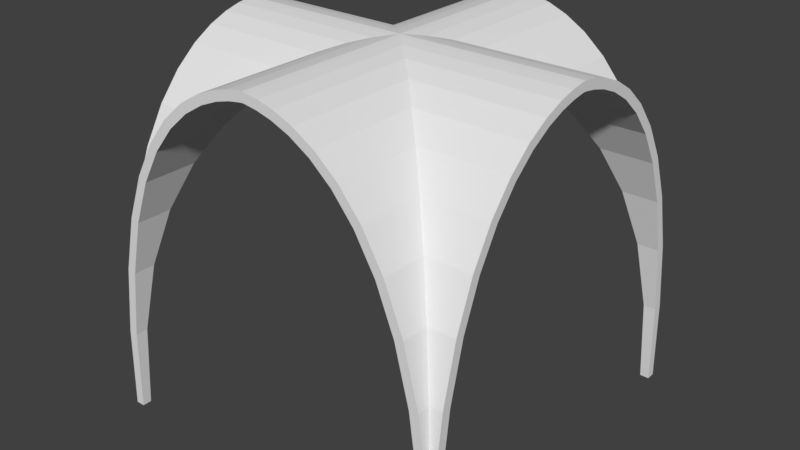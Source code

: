 # Source: Church_Vault_8x8x0_2.blend  (saved by Blender 2.79.0; exported with 4.5.12 LTS)
import bpy
from mathutils import Matrix  # noqa: F401  (used for matrix-valued properties, if any)

bpy.ops.wm.read_factory_settings(use_empty=True)
scene = bpy.context.scene
scene.name = 'Scene'

# ---- collections
col_collection_1 = bpy.data.collections.new('Collection 1'); scene.collection.children.link(col_collection_1)

# ---- world
world_world = bpy.data.worlds.new('World'); scene.world = world_world
world_world.color = (0.05088, 0.05088, 0.05088)
world_world.use_sun_shadow = False
world_world.sun_shadow_jitter_overblur = 0.0
world_world.cycles.sampling_method = 'MANUAL'

# ---- meshes
me_church_vault_8x8x0_2 = bpy.data.meshes.new('Church Vault 8x8x0_2')
me_church_vault_8x8x0_2.from_pydata([(-2.827, 2.827, 5.531), (2.827, 2.827, 5.531), (-3.8, -3.8, 1.748e-07), (3.8, -3.8, 1.748e-07), (3.726, -3.726, 1.819), (-3.726, -3.726, 1.819), (1.931, 1.931, 6.841), (-1.931, 1.931, 6.841), (-2.391, 2.391, 6.282), (2.391, 2.391, 6.282), (-0.09245, 0.09245, 7.787), (0.09245, 0.09245, 7.787), (1.472, -1.472, 7.238), (-1.472, -1.472, 7.238), (1.931, -1.931, 6.841), (-1.931, -1.931, 6.841), (0.0, 0.0, 7.798), (0.324, 0.324, 7.75), (-0.324, 0.324, 7.75), (-1.035, -1.035, 7.503), (1.035, -1.035, 7.503), (3.521, 3.521, 3.329), (-3.521, 3.521, 3.329), (0.324, -0.324, 7.75), (-0.324, -0.324, 7.75), (-0.09245, -0.09245, 7.787), (0.09245, -0.09245, 7.787), (-3.212, 3.212, 4.557), (3.212, 3.212, 4.557), (-0.6451, 0.6451, 7.664), (0.6451, 0.6451, 7.664), (1.472, 1.472, 7.238), (-1.472, 1.472, 7.238), (-3.8, 3.8, 1.748e-07), (3.8, 3.8, 1.748e-07), (-1.035, 1.035, 7.503), (1.035, 1.035, 7.503), (3.726, 3.726, 1.819), (-3.726, 3.726, 1.819), (-0.6451, -0.6451, 7.664), (0.6451, -0.6451, 7.664), (3.521, -3.521, 3.329), (-3.521, -3.521, 3.329), (-2.391, -2.391, 6.282), (2.391, -2.391, 6.282), (-2.827, -2.827, 5.531), (2.827, -2.827, 5.531), (-3.212, -3.212, 4.557), (3.212, -3.212, 4.557), (4.0, 4.0, -1.748e-07), (4.0, 3.925, 1.837), (4.0, 3.718, 3.367), (4.0, 3.403, 4.618), (4.0, 3.007, 5.619), (4.0, 2.556, 6.397), (4.0, 2.075, 6.981), (4.0, 1.59, 7.4), (4.0, 1.126, 7.681), (4.0, 0.7094, 7.854), (4.0, 0.3657, 7.946), (4.0, 0.1207, 7.985), (-4.0, 4.0, 1.748e-07), (-4.0, 3.925, 1.837), (-4.0, 3.718, 3.367), (-4.0, 3.403, 4.618), (-4.0, 3.007, 5.619), (-4.0, 2.556, 6.397), (-4.0, 2.075, 6.981), (-4.0, 1.59, 7.4), (-4.0, 1.126, 7.681), (-4.0, 0.7094, 7.854), (-4.0, 0.3657, 7.946), (-4.0, 0.1207, 7.985), (4.0, -4.0, -1.748e-07), (4.0, -3.925, 1.837), (4.0, -3.718, 3.367), (4.0, -3.403, 4.618), (4.0, -3.007, 5.619), (4.0, -2.556, 6.397), (4.0, -2.075, 6.981), (4.0, -1.59, 7.4), (4.0, -1.126, 7.681), (4.0, -0.7094, 7.854), (4.0, -0.3657, 7.946), (4.0, -0.1207, 7.985), (4.0, 1.748e-07, 8.0), (3.497e-07, 1.529e-14, 8.0), (-4.0, -4.0, 1.748e-07), (-4.0, -3.925, 1.837), (-4.0, -3.718, 3.367), (-4.0, -3.403, 4.618), (-4.0, -3.007, 5.619), (-4.0, -2.556, 6.397), (-4.0, -2.075, 6.981), (-4.0, -1.59, 7.4), (-4.0, -1.126, 7.681), (-4.0, -0.7094, 7.854), (-4.0, -0.3657, 7.946), (-4.0, -0.1207, 7.985), (-4.0, -1.748e-07, 8.0), (4.0, -4.0, -1.748e-07), (3.925, -4.0, 1.837), (3.718, -4.0, 3.367), (3.403, -4.0, 4.618), (3.007, -4.0, 5.619), (2.556, -4.0, 6.397), (2.075, -4.0, 6.981), (1.59, -4.0, 7.4), (1.126, -4.0, 7.681), (0.7094, -4.0, 7.854), (0.3657, -4.0, 7.946), (0.1207, -4.0, 7.985), (4.0, 4.0, 1.748e-07), (3.925, 4.0, 1.837), (3.718, 4.0, 3.367), (3.403, 4.0, 4.618), (3.007, 4.0, 5.619), (2.556, 4.0, 6.397), (2.075, 4.0, 6.981), (1.59, 4.0, 7.4), (1.126, 4.0, 7.681), (0.7094, 4.0, 7.854), (0.3657, 4.0, 7.946), (0.1207, 4.0, 7.985), (-4.0, -4.0, -1.748e-07), (-3.925, -4.0, 1.837), (-3.718, -4.0, 3.367), (-3.403, -4.0, 4.618), (-3.007, -4.0, 5.619), (-2.556, -4.0, 6.397), (-2.075, -4.0, 6.981), (-1.59, -4.0, 7.4), (-1.126, -4.0, 7.681), (-0.7094, -4.0, 7.854), (-0.3657, -4.0, 7.946), (-0.1207, -4.0, 7.985), (0.0, -4.0, 8.0), (0.0, -3.497e-07, 8.0), (-4.0, 4.0, 1.748e-07), (-3.925, 4.0, 1.837), (-3.718, 4.0, 3.367), (-3.403, 4.0, 4.618), (-3.007, 4.0, 5.619), (-2.556, 4.0, 6.397), (-2.075, 4.0, 6.981), (-1.59, 4.0, 7.4), (-1.126, 4.0, 7.681), (-0.7094, 4.0, 7.854), (-0.3657, 4.0, 7.946), (-0.1207, 4.0, 7.985), (0.0, 4.0, 8.0), (-0.1179, -0.1179, 7.985), (-0.1207, -0.1207, 7.985), (-0.1179, 0.1179, 7.985), (-0.1207, 0.1207, 7.985), (-0.3657, -0.3657, 7.946), (-0.3657, 0.3657, 7.946), (-0.7094, 0.7094, 7.854), (-0.7094, -0.7094, 7.854), (-1.126, -1.126, 7.681), (-1.126, 1.126, 7.681), (-1.59, 1.59, 7.4), (-2.075, 2.075, 6.981), (-2.556, 2.556, 6.397), (-3.007, -3.007, 5.619), (-3.007, 3.007, 5.619), (-3.403, 3.403, 4.618), (-3.403, -3.403, 4.618), (-3.718, 3.718, 3.367), (-3.718, -3.718, 3.367), (-3.925, -3.925, 1.837), (-4.0, 4.0, 1.399e-07), (-3.925, 3.925, 1.837), (-4.0, -4.0, 1.399e-07), (2.075, 2.075, 6.981), (1.126, 1.126, 7.681), (3.925, 3.925, 1.837), (0.7094, 0.7094, 7.854), (3.718, -3.718, 3.367), (3.925, -3.925, 1.837), (4.0, 4.0, -1.399e-07), (3.718, 3.718, 3.367), (3.403, 3.403, 4.618), (3.403, -3.403, 4.618), (4.0, -4.0, -1.399e-07), (-2.075, -2.075, 6.981), (-1.59, -1.59, 7.4), (-2.556, -2.556, 6.397), (2.075, -2.075, 6.981), (1.59, -1.59, 7.4), (3.007, -3.007, 5.619), (0.1207, 0.1207, 7.985), (0.3657, 0.3657, 7.946), (3.007, 3.007, 5.619), (0.7094, -0.7094, 7.854), (1.126, -1.126, 7.681), (2.556, -2.556, 6.397), (0.1207, -0.1207, 7.985), (0.1179, -0.1179, 7.985), (2.556, 2.556, 6.397), (1.59, 1.59, 7.4), (0.1179, 0.1179, 7.985), (0.3657, -0.3657, 7.946), (4.0, -3.212, 4.557), (4.0, -3.521, 3.329), (4.0, -3.726, 1.819), (4.0, -3.8, 1.748e-07), (4.0, -2.827, 5.531), (3.726, -4.0, 1.819), (3.8, -4.0, 1.748e-07), (3.521, -4.0, 3.329), (3.212, -4.0, 4.557), (2.391, -4.0, 6.282), (2.827, -4.0, 5.531), (-2.827, -4.0, 5.531), (-2.391, -4.0, 6.282), (-4.0, -2.391, 6.282), (-4.0, -2.827, 5.531), (-3.212, -4.0, 4.557), (-4.0, -3.212, 4.557), (-3.521, -4.0, 3.329), (-4.0, -3.521, 3.329), (-3.726, -4.0, 1.819), (-4.0, -3.726, 1.819), (-3.8, -4.0, 1.748e-07), (-4.0, -3.8, 1.748e-07), (4.0, -1.472, 7.238), (4.0, -1.931, 6.841), (4.0, -0.324, 7.75), (4.0, -1.035, 7.503), (4.0, -0.6451, 7.664), (4.0, -0.09245, 7.787), (4.0, -2.391, 6.282), (1.931, -4.0, 6.841), (1.472, -4.0, 7.238), (1.035, -4.0, 7.503), (0.09245, -4.0, 7.787), (0.324, -4.0, 7.75), (0.6451, -4.0, 7.664), (-4.0, -1.821e-07, 7.798), (0.0, -4.0, 7.798), (-0.324, -4.0, 7.75), (-4.0, -0.324, 7.75), (-4.0, -0.09245, 7.787), (-0.09245, -4.0, 7.787), (-4.0, -0.6451, 7.664), (-0.6451, -4.0, 7.664), (-4.0, -1.035, 7.503), (-1.035, -4.0, 7.503), (-4.0, -1.472, 7.238), (-1.472, -4.0, 7.238), (-4.0, -1.931, 6.841), (-1.931, -4.0, 6.841), (4.0, 1.472, 7.238), (4.0, 1.035, 7.503), (4.0, 0.6451, 7.664), (4.0, 3.212, 4.557), (4.0, 2.827, 5.531), (4.0, 2.391, 6.282), (4.0, 0.324, 7.75), (4.0, 0.09245, 7.787), (4.0, 1.821e-07, 7.798), (4.0, 1.931, 6.841), (-4.0, 0.09245, 7.787), (-4.0, 0.324, 7.75), (-4.0, 0.6451, 7.664), (-4.0, 1.035, 7.503), (-4.0, 1.472, 7.238), (-4.0, 1.931, 6.841), (-4.0, 2.391, 6.282), (-4.0, 2.827, 5.531), (-4.0, 3.212, 4.557), (-4.0, 3.521, 3.329), (4.0, 3.521, 3.329), (4.0, 3.726, 1.819), (3.8, 4.0, 1.748e-07), (3.726, 4.0, 1.819), (4.0, 3.8, 1.748e-07), (1.472, 4.0, 7.238), (2.391, 4.0, 6.282), (1.035, 4.0, 7.503), (1.931, 4.0, 6.841), (0.6451, 4.0, 7.664), (0.09245, 4.0, 7.787), (-0.09245, 4.0, 7.787), (-0.324, 4.0, 7.75), (-3.212, 4.0, 4.557), (-2.827, 4.0, 5.531), (-4.0, 3.726, 1.819), (-3.726, 4.0, 1.819), (-3.8, 4.0, 1.748e-07), (-4.0, 3.8, 1.748e-07), (3.521, 4.0, 3.329), (3.212, 4.0, 4.557), (2.827, 4.0, 5.531), (0.324, 4.0, 7.75), (-1.931, 4.0, 6.841), (-2.391, 4.0, 6.282), (-0.6451, 4.0, 7.664), (-1.472, 4.0, 7.238), (-3.521, 4.0, 3.329), (0.0, 4.0, 7.798), (-1.035, 4.0, 7.503)], [], [(14, 227, 232, 44), (47, 218, 220, 42), (15, 252, 215, 43), (41, 210, 211, 48), (12, 226, 227, 14), (28, 256, 257, 1), (34, 277, 274, 37), (30, 255, 259, 17), (21, 273, 256, 28), (37, 274, 273, 21), (40, 238, 237, 23), (9, 258, 262, 6), (4, 205, 206, 3), (43, 215, 214, 45), (16, 261, 231, 26), (41, 204, 205, 4), (36, 254, 255, 30), (14, 233, 234, 12), (11, 260, 261, 16), (20, 235, 238, 40), (46, 207, 203, 48), (4, 208, 210, 41), (23, 237, 236, 26), (26, 236, 240, 16), (6, 262, 253, 31), (1, 257, 258, 9), (48, 203, 204, 41), (25, 244, 241, 24), (44, 232, 207, 46), (12, 234, 235, 20), (26, 231, 228, 23), (5, 222, 224, 2), (17, 259, 260, 11), (45, 214, 218, 47), (40, 230, 229, 20), (42, 220, 222, 5), (13, 250, 252, 15), (16, 240, 244, 25), (31, 253, 254, 36), (20, 229, 226, 12), (24, 241, 246, 39), (19, 248, 250, 13), (46, 213, 212, 44), (39, 246, 248, 19), (3, 209, 208, 4), (23, 228, 230, 40), (44, 212, 233, 14), (48, 211, 213, 46), (50, 51, 52, 53, 54, 55, 56, 57, 58, 59, 60, 85, 84, 83, 82, 81, 80, 79, 78, 77, 76, 75, 74, 73, 206, 205, 204, 203, 207, 232, 227, 226, 229, 230, 228, 231, 261, 260, 259, 255, 254, 253, 262, 258, 257, 256, 273, 274, 277, 49), (62, 61, 291, 288, 272, 271, 270, 269, 268, 267, 266, 265, 264, 263, 239, 243, 242, 245, 247, 249, 251, 216, 217, 219, 221, 223, 225, 87, 88, 89, 90, 91, 92, 93, 94, 95, 96, 97, 98, 99, 72, 71, 70, 69, 68, 67, 66, 65, 64, 63), (101, 102, 103, 104, 105, 106, 107, 108, 109, 110, 111, 136, 135, 134, 133, 132, 131, 130, 129, 128, 127, 126, 125, 124, 224, 222, 220, 218, 214, 215, 252, 250, 248, 246, 241, 244, 240, 236, 237, 238, 235, 234, 233, 212, 213, 211, 210, 208, 209, 100), (113, 112, 275, 276, 292, 293, 294, 279, 281, 278, 280, 282, 295, 283, 301, 284, 285, 298, 302, 299, 296, 297, 287, 286, 300, 289, 290, 138, 139, 140, 141, 142, 143, 144, 145, 146, 147, 148, 149, 150, 123, 122, 121, 120, 119, 118, 117, 116, 115, 114), (158, 159, 132, 133), (173, 170, 88, 87), (165, 163, 143, 142), (155, 158, 133, 134), (152, 155, 134, 135), (185, 186, 94, 93), (200, 175, 57, 56), (178, 179, 74, 75), (179, 184, 73, 74), (191, 201, 86, 85, 60), (165, 166, 64, 65), (197, 202, 83, 84), (169, 170, 125, 126), (187, 185, 93, 92), (162, 163, 66, 67), (192, 191, 60, 59), (195, 194, 109, 108), (195, 189, 80, 81), (175, 177, 58, 57), (186, 185, 130, 131), (167, 169, 126, 127), (177, 192, 59, 58), (177, 175, 120, 121), (160, 161, 68, 69), (166, 165, 142, 141), (172, 171, 61, 62), (154, 156, 71, 72), (188, 196, 78, 79), (159, 186, 131, 132), (160, 157, 147, 146), (183, 190, 104, 103), (159, 158, 96, 95), (197, 198, 137, 136, 111), (168, 172, 62, 63), (174, 199, 117, 118), (200, 174, 118, 119), (181, 176, 113, 114), (170, 173, 124, 125), (163, 162, 144, 143), (161, 160, 146, 145), (162, 161, 145, 144), (186, 159, 95, 94), (156, 154, 149, 148), (137, 151, 152, 135, 136), (86, 153, 154, 72, 99), (157, 156, 148, 147), (189, 195, 108, 107), (175, 200, 119, 120), (152, 151, 86, 99, 98), (191, 192, 122, 123), (156, 157, 70, 71), (184, 179, 101, 100), (189, 188, 79, 80), (158, 155, 97, 96), (174, 200, 56, 55), (199, 193, 116, 117), (170, 169, 89, 88), (179, 178, 102, 101), (168, 166, 141, 140), (182, 181, 114, 115), (193, 199, 54, 53), (157, 160, 69, 70), (180, 176, 50, 49), (199, 174, 55, 54), (181, 182, 52, 51), (154, 153, 137, 150, 149), (172, 168, 140, 139), (196, 188, 106, 105), (202, 197, 111, 110), (183, 178, 75, 76), (202, 194, 82, 83), (176, 181, 51, 50), (161, 162, 67, 68), (178, 183, 103, 102), (190, 183, 76, 77), (176, 180, 112, 113), (194, 202, 110, 109), (86, 198, 197, 84, 85), (194, 195, 81, 82), (164, 167, 127, 128), (182, 193, 53, 52), (167, 164, 91, 90), (163, 165, 65, 66), (192, 177, 121, 122), (155, 152, 98, 97), (193, 182, 115, 116), (166, 168, 63, 64), (137, 201, 191, 123, 150), (187, 164, 128, 129), (196, 190, 77, 78), (164, 187, 92, 91), (169, 167, 90, 89), (188, 189, 107, 106), (171, 172, 139, 138), (190, 196, 105, 104), (185, 187, 129, 130), (239, 16, 25, 243), (298, 29, 35, 302), (276, 37, 21, 292), (280, 36, 30, 282), (291, 33, 38, 288), (217, 45, 47, 219), (247, 19, 13, 249), (219, 47, 42, 221), (216, 43, 45, 217), (275, 34, 37, 276), (302, 35, 32, 299), (287, 0, 27, 286), (243, 25, 24, 242), (267, 32, 35, 266), (295, 17, 11, 283), (284, 10, 18, 285), (288, 38, 22, 272), (283, 11, 16, 301), (266, 35, 29, 265), (245, 39, 19, 247), (296, 7, 8, 297), (300, 22, 38, 289), (293, 28, 1, 294), (265, 29, 18, 264), (223, 5, 2, 225), (281, 6, 31, 278), (292, 21, 28, 293), (268, 7, 32, 267), (269, 8, 7, 268), (249, 13, 15, 251), (272, 22, 27, 271), (278, 31, 36, 280), (221, 42, 5, 223), (270, 0, 8, 269), (297, 8, 0, 287), (301, 16, 10, 284), (286, 27, 22, 300), (264, 18, 10, 263), (289, 38, 33, 290), (279, 9, 6, 281), (294, 1, 9, 279), (271, 27, 0, 270), (285, 18, 29, 298), (299, 32, 7, 296), (282, 30, 17, 295), (263, 10, 16, 239), (242, 24, 39, 245), (251, 15, 43, 216), (225, 2, 224, 124, 173, 87), (209, 3, 206, 73, 184, 100), (277, 34, 275, 112, 180, 49), (290, 33, 291, 61, 171, 138)])
me_church_vault_8x8x0_2.use_remesh_preserve_volume = False
me_church_vault_8x8x0_2.use_remesh_preserve_attributes = False
me_church_vault_8x8x0_2.use_mirror_vertex_groups = False
me_church_vault_8x8x0_2.update()

# ---- objects
ob_church_vault_8x8x0_2 = bpy.data.objects.new('Church Vault 8x8x0_2', me_church_vault_8x8x0_2)

# ---- transforms, parenting, visibility, modifiers, constraints
ob_church_vault_8x8x0_2.location = (0.0, 0.0, 0.0)
ob_church_vault_8x8x0_2.lineart.crease_threshold = 0.0

# ---- collection membership
col_collection_1.objects.link(ob_church_vault_8x8x0_2)

# ---- scene / render settings (as saved in the file)
scene.frame_start = 1; scene.frame_end = 250; scene.frame_set(1)
scene.render.engine = 'BLENDER_EEVEE_NEXT'
scene.render.resolution_percentage = 50
scene.render.dither_intensity = 0.0
scene.cycles.use_denoising = False
scene.cycles.samples = 128
scene.cycles.sampling_pattern = 'TABULATED_SOBOL'
scene.cycles.use_adaptive_sampling = False
scene.cycles.use_light_tree = False
scene.cycles.blur_glossy = 0.0
scene.cycles.sample_clamp_indirect = 0.0
scene.view_settings.view_transform = 'Standard'
bpy.context.view_layer.update()

# ---- added for rendering (the .blend has no active camera and no usable light): camera, sun
cam_auto = bpy.data.cameras.new('AutoCamera')
cam_auto.lens = 50.0
cam_auto.sensor_width = 36.0
cam_auto.clip_end = 1000.0
ob_auto_camera = bpy.data.objects.new('AutoCamera', cam_auto)
scene.collection.objects.link(ob_auto_camera)
ob_auto_camera.location = (12.8203, -15.3843, 14.2562)
ob_auto_camera.rotation_euler = (1.09748, -7.21219e-08, 0.694738)
scene.camera = ob_auto_camera
light_auto_sun = bpy.data.lights.new('AutoSun', 'SUN')
light_auto_sun.energy = 3.0
light_auto_sun.angle = 0.0523599
ob_auto_sun = bpy.data.objects.new('AutoSun', light_auto_sun)
scene.collection.objects.link(ob_auto_sun)
ob_auto_sun.rotation_euler = (0.872665, 0.174533, 0.523599)
bpy.context.view_layer.update()
